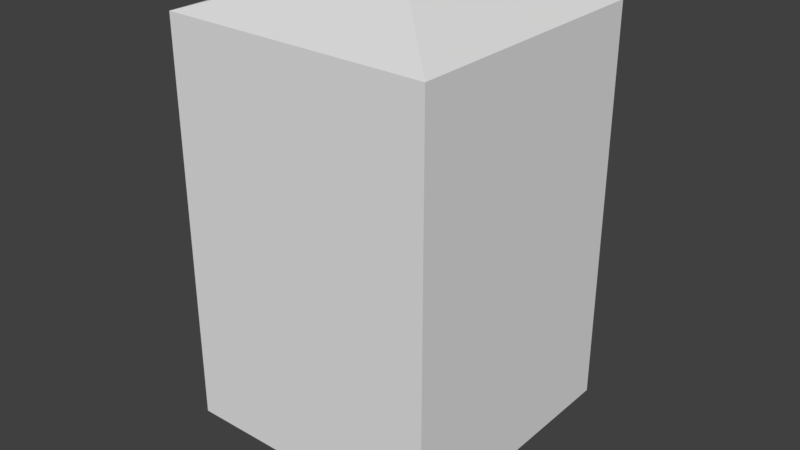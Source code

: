 # Source: huf_finger.blend  (saved by Blender 2.80.75; exported with 4.5.12 LTS)
import bpy
from mathutils import Matrix  # noqa: F401  (used for matrix-valued properties, if any)

bpy.ops.wm.read_factory_settings(use_empty=True)
scene = bpy.context.scene
scene.name = 'Scene'

# ---- collections
col_collection_1 = bpy.data.collections.new('Collection 1'); scene.collection.children.link(col_collection_1)

# ---- materials (node trees are filled in below, after node groups)
mat_standard = bpy.data.materials.new('Standard')
mat_standard.alpha_threshold = 0.0
mat_standard.use_transparent_shadow = False
mat_standard.specular_color = (0.0, 0.0, 0.0)
mat_standard.roughness = 0.5

# ---- material node trees

# ---- world
world_world = bpy.data.worlds.new('World'); scene.world = world_world
world_world.color = (0.05088, 0.05088, 0.05088)
world_world.use_sun_shadow = False
world_world.sun_shadow_jitter_overblur = 0.0
world_world.cycles.sampling_method = 'MANUAL'

# ---- meshes
me_geometry_n21306 = bpy.data.meshes.new('Geometry_n21306')
me_geometry_n21306.from_pydata([(1.789, -5.54e-08, 0.66), (1.789, 3.0, -1.34), (1.789, 3.0, 0.66), (-0.2114, -5.54e-08, -1.34), (-0.2114, 3.0, 0.66), (1.789, -5.54e-08, -1.34), (-0.2114, -5.54e-08, 0.66), (-0.2114, 3.0, -1.34), (0.7886, 3.328, -0.34), (0.7886, -0.4005, -0.34)], [], [(2, 6, 0), (2, 4, 6), (2, 1, 8), (4, 2, 8), (3, 4, 7), (3, 6, 4), (1, 0, 5), (2, 0, 1), (3, 9, 6), (6, 9, 0), (7, 5, 3), (1, 5, 7), (7, 8, 1), (4, 8, 7), (3, 5, 9), (5, 0, 9)])
_uv = me_geometry_n21306.uv_layers.new(name='UVMap')
_uv.uv.foreach_set('vector', [0.4251, 0.0001972, 0.0001972, 0.2835, 0.0001972, 0.0001973, 0.4251, 0.0001972, 0.4251, 0.2835, 0.0001972, 0.2835, 0.7092, 0.5745, 0.7092, 0.2839, 0.8545, 0.4292, 0.9998, 0.5745, 0.7092, 0.5745, 0.8545, 0.4292, 0.0001972, 0.5672, 0.4251, 0.2839, 0.4251, 0.5672, 0.0001972, 0.5672, 0.0001973, 0.2839, 0.4251, 0.2839, 0.7088, 0.7088, 0.4255, 0.2839, 0.7088, 0.2839, 0.4255, 0.7088, 0.4255, 0.2839, 0.7088, 0.7088, 0.0001972, 0.5676, 0.1472, 0.7146, 0.0001973, 0.8616, 0.0001973, 0.8616, 0.1472, 0.7146, 0.2942, 0.8616, 0.4255, 0.2835, 0.8504, 0.0001973, 0.8504, 0.2835, 0.4255, 0.0001972, 0.8504, 0.0001973, 0.4255, 0.2835, 0.9998, 0.2839, 0.8545, 0.4292, 0.7092, 0.2839, 0.9998, 0.5745, 0.8545, 0.4292, 0.9998, 0.2839, 0.0001972, 0.5676, 0.2942, 0.5676, 0.1472, 0.7146, 0.2942, 0.5676, 0.2942, 0.8616, 0.1472, 0.7146])
me_geometry_n21306.materials.append(mat_standard)
me_geometry_n21306.use_remesh_preserve_volume = False
me_geometry_n21306.use_remesh_preserve_attributes = False
me_geometry_n21306.use_mirror_vertex_groups = False
me_geometry_n21306.update()

# ---- objects
ob_gameobject = bpy.data.objects.new('GameObject', me_geometry_n21306)

# ---- transforms, parenting, visibility, modifiers, constraints
ob_gameobject.location = (0.0, 0.0, 0.0)
ob_gameobject.rotation_euler = (1.571, -0.0, 0.0)
ob_gameobject.lineart.crease_threshold = 0.0

# ---- collection membership
col_collection_1.objects.link(ob_gameobject)

# ---- scene / render settings (as saved in the file)
scene.frame_start = 1; scene.frame_end = 250; scene.frame_set(1)
scene.render.engine = 'BLENDER_EEVEE_NEXT'
scene.render.resolution_percentage = 50
scene.render.dither_intensity = 0.0
scene.cycles.use_denoising = False
scene.cycles.samples = 128
scene.cycles.sampling_pattern = 'TABULATED_SOBOL'
scene.cycles.use_adaptive_sampling = False
scene.cycles.use_light_tree = False
scene.cycles.blur_glossy = 0.0
scene.cycles.sample_clamp_indirect = 0.0
scene.view_settings.view_transform = 'Standard'
bpy.context.view_layer.update()

# ---- added for rendering (the .blend has no active camera and no usable light): camera, sun
cam_auto = bpy.data.cameras.new('AutoCamera')
cam_auto.lens = 50.0
cam_auto.sensor_width = 36.0
cam_auto.clip_end = 1000.0
ob_auto_camera = bpy.data.objects.new('AutoCamera', cam_auto)
scene.collection.objects.link(ob_auto_camera)
ob_auto_camera.location = (5.11856, -4.85586, 4.92765)
ob_auto_camera.rotation_euler = (1.09748, -7.21219e-08, 0.694738)
scene.camera = ob_auto_camera
light_auto_sun = bpy.data.lights.new('AutoSun', 'SUN')
light_auto_sun.energy = 3.0
light_auto_sun.angle = 0.0523599
ob_auto_sun = bpy.data.objects.new('AutoSun', light_auto_sun)
scene.collection.objects.link(ob_auto_sun)
ob_auto_sun.rotation_euler = (0.872665, 0.174533, 0.523599)
bpy.context.view_layer.update()
